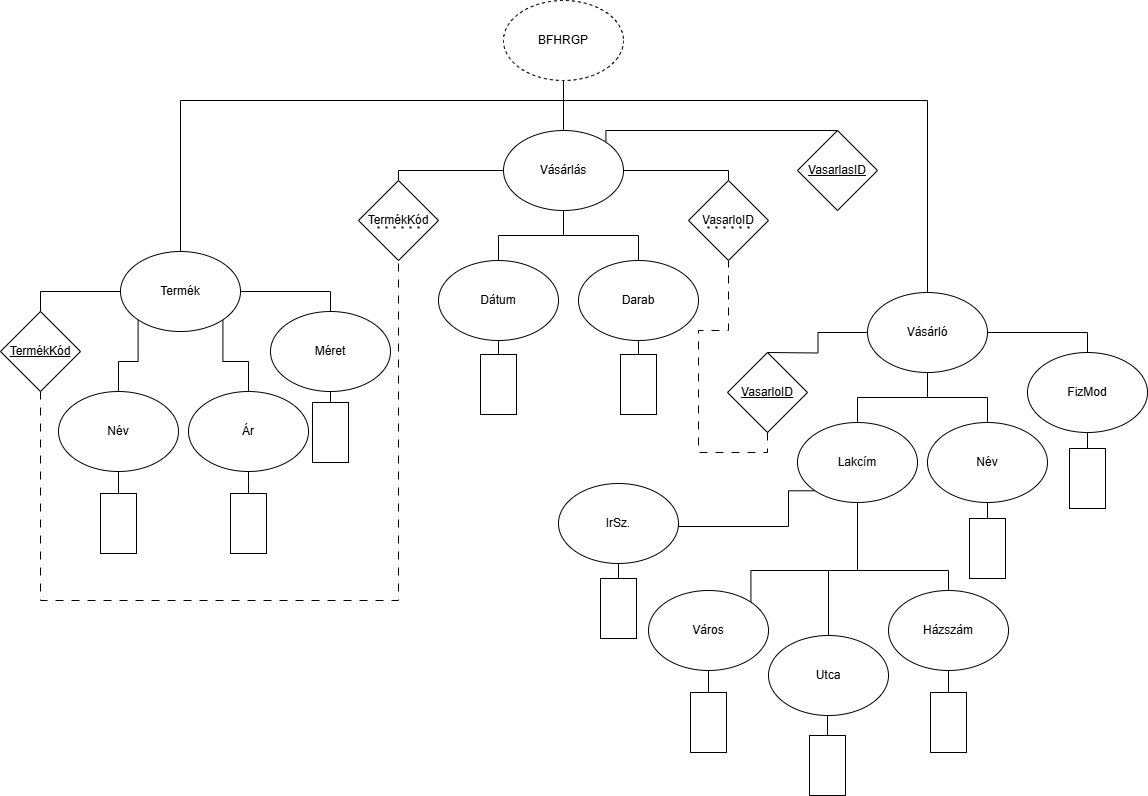

The diagram above was exported from draw.io. Its source (the exported page's mxGraphModel, read from the mxfile embedded in the PNG):
<mxGraphModel dx="1434" dy="780" grid="1" gridSize="10" guides="1" tooltips="1" connect="1" arrows="1" fold="1" page="1" pageScale="1" pageWidth="1169" pageHeight="827" math="0" shadow="0">
  <root>
    <mxCell id="0" />
    <mxCell id="1" parent="0" />
    <mxCell id="d2PmDVxQlNVbCJnxoW9F-13" style="edgeStyle=orthogonalEdgeStyle;rounded=0;orthogonalLoop=1;jettySize=auto;html=1;exitX=0.5;exitY=1;exitDx=0;exitDy=0;entryX=0.5;entryY=0;entryDx=0;entryDy=0;endArrow=none;endFill=0;" parent="1" source="d2PmDVxQlNVbCJnxoW9F-1" target="d2PmDVxQlNVbCJnxoW9F-2" edge="1">
      <mxGeometry relative="1" as="geometry">
        <Array as="points">
          <mxPoint x="585" y="130" />
          <mxPoint x="202" y="130" />
        </Array>
      </mxGeometry>
    </mxCell>
    <mxCell id="d2PmDVxQlNVbCJnxoW9F-14" style="edgeStyle=orthogonalEdgeStyle;rounded=0;orthogonalLoop=1;jettySize=auto;html=1;exitX=0.5;exitY=1;exitDx=0;exitDy=0;entryX=0.5;entryY=0;entryDx=0;entryDy=0;endArrow=none;endFill=0;" parent="1" source="d2PmDVxQlNVbCJnxoW9F-1" target="d2PmDVxQlNVbCJnxoW9F-4" edge="1">
      <mxGeometry relative="1" as="geometry" />
    </mxCell>
    <mxCell id="d2PmDVxQlNVbCJnxoW9F-15" style="edgeStyle=orthogonalEdgeStyle;rounded=0;orthogonalLoop=1;jettySize=auto;html=1;exitX=0.5;exitY=1;exitDx=0;exitDy=0;entryX=0.5;entryY=0;entryDx=0;entryDy=0;endArrow=none;endFill=0;" parent="1" source="d2PmDVxQlNVbCJnxoW9F-1" target="d2PmDVxQlNVbCJnxoW9F-3" edge="1">
      <mxGeometry relative="1" as="geometry">
        <Array as="points">
          <mxPoint x="585" y="130" />
          <mxPoint x="949" y="130" />
        </Array>
      </mxGeometry>
    </mxCell>
    <mxCell id="d2PmDVxQlNVbCJnxoW9F-1" value="BFHRGP" style="ellipse;whiteSpace=wrap;html=1;dashed=1;" parent="1" vertex="1">
      <mxGeometry x="525" y="30" width="120" height="80" as="geometry" />
    </mxCell>
    <mxCell id="d2PmDVxQlNVbCJnxoW9F-9" style="edgeStyle=orthogonalEdgeStyle;rounded=0;orthogonalLoop=1;jettySize=auto;html=1;exitX=0;exitY=0.5;exitDx=0;exitDy=0;entryX=0.5;entryY=0;entryDx=0;entryDy=0;endArrow=none;endFill=0;" parent="1" source="d2PmDVxQlNVbCJnxoW9F-2" edge="1">
      <mxGeometry relative="1" as="geometry">
        <mxPoint x="62" y="341" as="targetPoint" />
        <Array as="points">
          <mxPoint x="62" y="321" />
        </Array>
      </mxGeometry>
    </mxCell>
    <mxCell id="d2PmDVxQlNVbCJnxoW9F-10" style="edgeStyle=orthogonalEdgeStyle;rounded=0;orthogonalLoop=1;jettySize=auto;html=1;exitX=0;exitY=1;exitDx=0;exitDy=0;entryX=0.5;entryY=0;entryDx=0;entryDy=0;endArrow=none;endFill=0;" parent="1" source="d2PmDVxQlNVbCJnxoW9F-2" target="d2PmDVxQlNVbCJnxoW9F-6" edge="1">
      <mxGeometry relative="1" as="geometry" />
    </mxCell>
    <mxCell id="d2PmDVxQlNVbCJnxoW9F-11" style="edgeStyle=orthogonalEdgeStyle;rounded=0;orthogonalLoop=1;jettySize=auto;html=1;exitX=1;exitY=1;exitDx=0;exitDy=0;entryX=0.5;entryY=0;entryDx=0;entryDy=0;endArrow=none;endFill=0;" parent="1" source="d2PmDVxQlNVbCJnxoW9F-2" target="d2PmDVxQlNVbCJnxoW9F-7" edge="1">
      <mxGeometry relative="1" as="geometry" />
    </mxCell>
    <mxCell id="d2PmDVxQlNVbCJnxoW9F-12" style="edgeStyle=orthogonalEdgeStyle;rounded=0;orthogonalLoop=1;jettySize=auto;html=1;exitX=1;exitY=0.5;exitDx=0;exitDy=0;entryX=0.5;entryY=0;entryDx=0;entryDy=0;endArrow=none;endFill=0;" parent="1" source="d2PmDVxQlNVbCJnxoW9F-2" target="d2PmDVxQlNVbCJnxoW9F-8" edge="1">
      <mxGeometry relative="1" as="geometry" />
    </mxCell>
    <mxCell id="d2PmDVxQlNVbCJnxoW9F-2" value="Termék" style="ellipse;whiteSpace=wrap;html=1;" parent="1" vertex="1">
      <mxGeometry x="142" y="281" width="120" height="80" as="geometry" />
    </mxCell>
    <mxCell id="d2PmDVxQlNVbCJnxoW9F-44" style="edgeStyle=orthogonalEdgeStyle;rounded=0;orthogonalLoop=1;jettySize=auto;html=1;exitX=0;exitY=0.5;exitDx=0;exitDy=0;entryX=0.5;entryY=0;entryDx=0;entryDy=0;endArrow=none;endFill=0;" parent="1" source="d2PmDVxQlNVbCJnxoW9F-3" edge="1">
      <mxGeometry relative="1" as="geometry">
        <mxPoint x="789" y="382" as="targetPoint" />
      </mxGeometry>
    </mxCell>
    <mxCell id="d2PmDVxQlNVbCJnxoW9F-45" style="edgeStyle=orthogonalEdgeStyle;rounded=0;orthogonalLoop=1;jettySize=auto;html=1;exitX=0.5;exitY=1;exitDx=0;exitDy=0;endArrow=none;endFill=0;" parent="1" source="d2PmDVxQlNVbCJnxoW9F-3" target="d2PmDVxQlNVbCJnxoW9F-22" edge="1">
      <mxGeometry relative="1" as="geometry" />
    </mxCell>
    <mxCell id="d2PmDVxQlNVbCJnxoW9F-46" style="edgeStyle=orthogonalEdgeStyle;rounded=0;orthogonalLoop=1;jettySize=auto;html=1;exitX=0.5;exitY=1;exitDx=0;exitDy=0;entryX=0.5;entryY=0;entryDx=0;entryDy=0;endArrow=none;endFill=0;" parent="1" source="d2PmDVxQlNVbCJnxoW9F-3" target="d2PmDVxQlNVbCJnxoW9F-23" edge="1">
      <mxGeometry relative="1" as="geometry" />
    </mxCell>
    <mxCell id="d2PmDVxQlNVbCJnxoW9F-47" style="edgeStyle=orthogonalEdgeStyle;rounded=0;orthogonalLoop=1;jettySize=auto;html=1;exitX=1;exitY=0.5;exitDx=0;exitDy=0;entryX=0.5;entryY=0;entryDx=0;entryDy=0;endArrow=none;endFill=0;" parent="1" source="d2PmDVxQlNVbCJnxoW9F-3" target="d2PmDVxQlNVbCJnxoW9F-24" edge="1">
      <mxGeometry relative="1" as="geometry">
        <Array as="points">
          <mxPoint x="1109" y="362" />
        </Array>
      </mxGeometry>
    </mxCell>
    <mxCell id="d2PmDVxQlNVbCJnxoW9F-3" value="Vásárló" style="ellipse;whiteSpace=wrap;html=1;" parent="1" vertex="1">
      <mxGeometry x="889" y="322" width="120" height="80" as="geometry" />
    </mxCell>
    <mxCell id="d2PmDVxQlNVbCJnxoW9F-20" style="edgeStyle=orthogonalEdgeStyle;rounded=0;orthogonalLoop=1;jettySize=auto;html=1;exitX=0.5;exitY=1;exitDx=0;exitDy=0;entryX=0.5;entryY=0;entryDx=0;entryDy=0;endArrow=none;endFill=0;" parent="1" source="d2PmDVxQlNVbCJnxoW9F-4" target="d2PmDVxQlNVbCJnxoW9F-17" edge="1">
      <mxGeometry relative="1" as="geometry" />
    </mxCell>
    <mxCell id="d2PmDVxQlNVbCJnxoW9F-36" style="edgeStyle=orthogonalEdgeStyle;rounded=0;orthogonalLoop=1;jettySize=auto;html=1;exitX=0;exitY=0.5;exitDx=0;exitDy=0;entryX=0.5;entryY=0;entryDx=0;entryDy=0;endArrow=none;endFill=0;" parent="1" source="d2PmDVxQlNVbCJnxoW9F-4" edge="1">
      <mxGeometry relative="1" as="geometry">
        <Array as="points">
          <mxPoint x="420" y="200" />
        </Array>
        <mxPoint x="420" y="210" as="targetPoint" />
      </mxGeometry>
    </mxCell>
    <mxCell id="d2PmDVxQlNVbCJnxoW9F-37" style="edgeStyle=orthogonalEdgeStyle;rounded=0;orthogonalLoop=1;jettySize=auto;html=1;exitX=1;exitY=0.5;exitDx=0;exitDy=0;entryX=0.5;entryY=0;entryDx=0;entryDy=0;endArrow=none;endFill=0;" parent="1" source="d2PmDVxQlNVbCJnxoW9F-4" edge="1">
      <mxGeometry relative="1" as="geometry">
        <Array as="points">
          <mxPoint x="750" y="200" />
        </Array>
        <mxPoint x="750" y="210" as="targetPoint" />
      </mxGeometry>
    </mxCell>
    <mxCell id="zUjPNj2LLkEhoh2cF5m9-5" style="edgeStyle=orthogonalEdgeStyle;rounded=0;orthogonalLoop=1;jettySize=auto;html=1;exitX=1;exitY=0;exitDx=0;exitDy=0;entryX=0.5;entryY=0;entryDx=0;entryDy=0;endArrow=none;endFill=0;" edge="1" parent="1" source="d2PmDVxQlNVbCJnxoW9F-4" target="zUjPNj2LLkEhoh2cF5m9-4">
      <mxGeometry relative="1" as="geometry">
        <Array as="points">
          <mxPoint x="627" y="160" />
        </Array>
      </mxGeometry>
    </mxCell>
    <mxCell id="d2PmDVxQlNVbCJnxoW9F-4" value="Vásárlás" style="ellipse;whiteSpace=wrap;html=1;" parent="1" vertex="1">
      <mxGeometry x="525" y="160" width="120" height="80" as="geometry" />
    </mxCell>
    <mxCell id="d2PmDVxQlNVbCJnxoW9F-38" style="edgeStyle=orthogonalEdgeStyle;rounded=0;orthogonalLoop=1;jettySize=auto;html=1;exitX=0.5;exitY=1;exitDx=0;exitDy=0;entryX=0.5;entryY=1;entryDx=0;entryDy=0;dashed=1;dashPattern=8 8;endArrow=none;endFill=0;" parent="1" target="zUjPNj2LLkEhoh2cF5m9-2" edge="1">
      <mxGeometry relative="1" as="geometry">
        <Array as="points">
          <mxPoint x="62" y="630" />
          <mxPoint x="420" y="630" />
        </Array>
        <mxPoint x="62" y="421" as="sourcePoint" />
        <mxPoint x="420" y="290" as="targetPoint" />
      </mxGeometry>
    </mxCell>
    <mxCell id="d2PmDVxQlNVbCJnxoW9F-29" style="edgeStyle=orthogonalEdgeStyle;rounded=0;orthogonalLoop=1;jettySize=auto;html=1;exitX=0.5;exitY=1;exitDx=0;exitDy=0;entryX=1;entryY=0.5;entryDx=0;entryDy=0;endArrow=none;endFill=0;" parent="1" source="d2PmDVxQlNVbCJnxoW9F-6" target="d2PmDVxQlNVbCJnxoW9F-28" edge="1">
      <mxGeometry relative="1" as="geometry" />
    </mxCell>
    <mxCell id="d2PmDVxQlNVbCJnxoW9F-6" value="Név" style="ellipse;whiteSpace=wrap;html=1;fontStyle=0" parent="1" vertex="1">
      <mxGeometry x="80" y="421" width="120" height="80" as="geometry" />
    </mxCell>
    <mxCell id="d2PmDVxQlNVbCJnxoW9F-31" style="edgeStyle=orthogonalEdgeStyle;rounded=0;orthogonalLoop=1;jettySize=auto;html=1;exitX=0.5;exitY=1;exitDx=0;exitDy=0;endArrow=none;endFill=0;entryX=1;entryY=0.5;entryDx=0;entryDy=0;" parent="1" source="d2PmDVxQlNVbCJnxoW9F-7" target="d2PmDVxQlNVbCJnxoW9F-30" edge="1">
      <mxGeometry relative="1" as="geometry">
        <mxPoint x="279.9655172413793" y="521" as="targetPoint" />
        <Array as="points">
          <mxPoint x="270" y="511" />
          <mxPoint x="270" y="511" />
        </Array>
      </mxGeometry>
    </mxCell>
    <mxCell id="d2PmDVxQlNVbCJnxoW9F-7" value="Ár" style="ellipse;whiteSpace=wrap;html=1;fontStyle=0" parent="1" vertex="1">
      <mxGeometry x="210" y="421" width="120" height="80" as="geometry" />
    </mxCell>
    <mxCell id="d2PmDVxQlNVbCJnxoW9F-33" style="edgeStyle=orthogonalEdgeStyle;rounded=0;orthogonalLoop=1;jettySize=auto;html=1;exitX=0.5;exitY=1;exitDx=0;exitDy=0;entryX=1;entryY=0.5;entryDx=0;entryDy=0;endArrow=none;endFill=0;" parent="1" source="d2PmDVxQlNVbCJnxoW9F-8" target="d2PmDVxQlNVbCJnxoW9F-32" edge="1">
      <mxGeometry relative="1" as="geometry" />
    </mxCell>
    <mxCell id="d2PmDVxQlNVbCJnxoW9F-8" value="Méret" style="ellipse;whiteSpace=wrap;html=1;fontStyle=0" parent="1" vertex="1">
      <mxGeometry x="292" y="341" width="120" height="80" as="geometry" />
    </mxCell>
    <mxCell id="d2PmDVxQlNVbCJnxoW9F-18" style="edgeStyle=orthogonalEdgeStyle;rounded=0;orthogonalLoop=1;jettySize=auto;html=1;exitX=0.5;exitY=0;exitDx=0;exitDy=0;entryX=0.5;entryY=1;entryDx=0;entryDy=0;endArrow=none;endFill=0;" parent="1" source="d2PmDVxQlNVbCJnxoW9F-16" target="d2PmDVxQlNVbCJnxoW9F-4" edge="1">
      <mxGeometry relative="1" as="geometry" />
    </mxCell>
    <mxCell id="d2PmDVxQlNVbCJnxoW9F-40" style="edgeStyle=orthogonalEdgeStyle;rounded=0;orthogonalLoop=1;jettySize=auto;html=1;exitX=0.5;exitY=1;exitDx=0;exitDy=0;entryX=1;entryY=0.5;entryDx=0;entryDy=0;endArrow=none;endFill=0;" parent="1" source="d2PmDVxQlNVbCJnxoW9F-16" target="d2PmDVxQlNVbCJnxoW9F-39" edge="1">
      <mxGeometry relative="1" as="geometry" />
    </mxCell>
    <mxCell id="d2PmDVxQlNVbCJnxoW9F-16" value="Dátum" style="ellipse;whiteSpace=wrap;html=1;fontStyle=0" parent="1" vertex="1">
      <mxGeometry x="460" y="290" width="120" height="80" as="geometry" />
    </mxCell>
    <mxCell id="d2PmDVxQlNVbCJnxoW9F-17" value="Darab" style="ellipse;whiteSpace=wrap;html=1;fontStyle=0" parent="1" vertex="1">
      <mxGeometry x="600" y="290" width="120" height="80" as="geometry" />
    </mxCell>
    <mxCell id="d2PmDVxQlNVbCJnxoW9F-43" style="edgeStyle=orthogonalEdgeStyle;rounded=0;orthogonalLoop=1;jettySize=auto;html=1;exitX=0.5;exitY=1;exitDx=0;exitDy=0;entryX=0.5;entryY=1;entryDx=0;entryDy=0;dashed=1;dashPattern=8 8;endArrow=none;endFill=0;" parent="1" edge="1">
      <mxGeometry relative="1" as="geometry">
        <Array as="points">
          <mxPoint x="789" y="482" />
          <mxPoint x="720" y="482" />
          <mxPoint x="720" y="360" />
          <mxPoint x="750" y="360" />
        </Array>
        <mxPoint x="789" y="462" as="sourcePoint" />
        <mxPoint x="750" y="290" as="targetPoint" />
      </mxGeometry>
    </mxCell>
    <mxCell id="d2PmDVxQlNVbCJnxoW9F-60" style="edgeStyle=orthogonalEdgeStyle;rounded=0;orthogonalLoop=1;jettySize=auto;html=1;exitX=0;exitY=1;exitDx=0;exitDy=0;entryX=1;entryY=0.5;entryDx=0;entryDy=0;endArrow=none;endFill=0;" parent="1" source="d2PmDVxQlNVbCJnxoW9F-22" target="d2PmDVxQlNVbCJnxoW9F-53" edge="1">
      <mxGeometry relative="1" as="geometry">
        <Array as="points">
          <mxPoint x="810" y="520" />
          <mxPoint x="810" y="556" />
        </Array>
      </mxGeometry>
    </mxCell>
    <mxCell id="d2PmDVxQlNVbCJnxoW9F-61" style="edgeStyle=orthogonalEdgeStyle;rounded=0;orthogonalLoop=1;jettySize=auto;html=1;exitX=0.5;exitY=1;exitDx=0;exitDy=0;entryX=1;entryY=0;entryDx=0;entryDy=0;endArrow=none;endFill=0;" parent="1" source="d2PmDVxQlNVbCJnxoW9F-22" target="d2PmDVxQlNVbCJnxoW9F-54" edge="1">
      <mxGeometry relative="1" as="geometry">
        <Array as="points">
          <mxPoint x="879" y="600" />
          <mxPoint x="772" y="600" />
        </Array>
      </mxGeometry>
    </mxCell>
    <mxCell id="d2PmDVxQlNVbCJnxoW9F-62" style="edgeStyle=orthogonalEdgeStyle;rounded=0;orthogonalLoop=1;jettySize=auto;html=1;exitX=0.5;exitY=1;exitDx=0;exitDy=0;entryX=0.5;entryY=0;entryDx=0;entryDy=0;endArrow=none;endFill=0;" parent="1" source="d2PmDVxQlNVbCJnxoW9F-22" target="d2PmDVxQlNVbCJnxoW9F-56" edge="1">
      <mxGeometry relative="1" as="geometry">
        <Array as="points">
          <mxPoint x="879" y="600" />
          <mxPoint x="850" y="600" />
        </Array>
      </mxGeometry>
    </mxCell>
    <mxCell id="d2PmDVxQlNVbCJnxoW9F-63" style="edgeStyle=orthogonalEdgeStyle;rounded=0;orthogonalLoop=1;jettySize=auto;html=1;exitX=0.5;exitY=1;exitDx=0;exitDy=0;entryX=0.5;entryY=0;entryDx=0;entryDy=0;endArrow=none;endFill=0;" parent="1" source="d2PmDVxQlNVbCJnxoW9F-22" target="d2PmDVxQlNVbCJnxoW9F-55" edge="1">
      <mxGeometry relative="1" as="geometry">
        <Array as="points">
          <mxPoint x="879" y="600" />
          <mxPoint x="970" y="600" />
        </Array>
      </mxGeometry>
    </mxCell>
    <mxCell id="d2PmDVxQlNVbCJnxoW9F-22" value="Lakcím" style="ellipse;whiteSpace=wrap;html=1;fontStyle=0" parent="1" vertex="1">
      <mxGeometry x="819" y="452" width="120" height="80" as="geometry" />
    </mxCell>
    <mxCell id="d2PmDVxQlNVbCJnxoW9F-59" style="edgeStyle=orthogonalEdgeStyle;rounded=0;orthogonalLoop=1;jettySize=auto;html=1;exitX=0.5;exitY=1;exitDx=0;exitDy=0;entryX=1;entryY=0.5;entryDx=0;entryDy=0;endArrow=none;endFill=0;" parent="1" source="d2PmDVxQlNVbCJnxoW9F-23" target="d2PmDVxQlNVbCJnxoW9F-57" edge="1">
      <mxGeometry relative="1" as="geometry" />
    </mxCell>
    <mxCell id="d2PmDVxQlNVbCJnxoW9F-23" value="Név" style="ellipse;whiteSpace=wrap;html=1;fontStyle=0" parent="1" vertex="1">
      <mxGeometry x="949" y="452" width="120" height="80" as="geometry" />
    </mxCell>
    <mxCell id="d2PmDVxQlNVbCJnxoW9F-52" style="edgeStyle=orthogonalEdgeStyle;rounded=0;orthogonalLoop=1;jettySize=auto;html=1;exitX=0.5;exitY=1;exitDx=0;exitDy=0;entryX=1;entryY=0.5;entryDx=0;entryDy=0;endArrow=none;endFill=0;" parent="1" source="d2PmDVxQlNVbCJnxoW9F-24" target="d2PmDVxQlNVbCJnxoW9F-51" edge="1">
      <mxGeometry relative="1" as="geometry" />
    </mxCell>
    <mxCell id="d2PmDVxQlNVbCJnxoW9F-24" value="FizMod" style="ellipse;whiteSpace=wrap;html=1;fontStyle=0" parent="1" vertex="1">
      <mxGeometry x="1049" y="382" width="120" height="80" as="geometry" />
    </mxCell>
    <mxCell id="d2PmDVxQlNVbCJnxoW9F-28" value="" style="rounded=0;whiteSpace=wrap;html=1;rotation=-90;" parent="1" vertex="1">
      <mxGeometry x="110" y="535" width="60" height="36" as="geometry" />
    </mxCell>
    <mxCell id="d2PmDVxQlNVbCJnxoW9F-30" value="" style="rounded=0;whiteSpace=wrap;html=1;rotation=-90;" parent="1" vertex="1">
      <mxGeometry x="240" y="535" width="60" height="36" as="geometry" />
    </mxCell>
    <mxCell id="d2PmDVxQlNVbCJnxoW9F-32" value="" style="rounded=0;whiteSpace=wrap;html=1;rotation=-90;" parent="1" vertex="1">
      <mxGeometry x="322" y="444" width="60" height="36" as="geometry" />
    </mxCell>
    <mxCell id="d2PmDVxQlNVbCJnxoW9F-39" value="" style="rounded=0;whiteSpace=wrap;html=1;rotation=-90;" parent="1" vertex="1">
      <mxGeometry x="490" y="396" width="60" height="36" as="geometry" />
    </mxCell>
    <mxCell id="d2PmDVxQlNVbCJnxoW9F-41" style="edgeStyle=orthogonalEdgeStyle;rounded=0;orthogonalLoop=1;jettySize=auto;html=1;exitX=0.5;exitY=1;exitDx=0;exitDy=0;entryX=1;entryY=0.5;entryDx=0;entryDy=0;endArrow=none;endFill=0;" parent="1" target="d2PmDVxQlNVbCJnxoW9F-42" edge="1">
      <mxGeometry relative="1" as="geometry">
        <mxPoint x="660" y="370" as="sourcePoint" />
      </mxGeometry>
    </mxCell>
    <mxCell id="d2PmDVxQlNVbCJnxoW9F-42" value="" style="rounded=0;whiteSpace=wrap;html=1;rotation=-90;" parent="1" vertex="1">
      <mxGeometry x="630" y="396" width="60" height="36" as="geometry" />
    </mxCell>
    <mxCell id="d2PmDVxQlNVbCJnxoW9F-51" value="" style="rounded=0;whiteSpace=wrap;html=1;rotation=-90;" parent="1" vertex="1">
      <mxGeometry x="1079" y="490" width="60" height="36" as="geometry" />
    </mxCell>
    <mxCell id="d2PmDVxQlNVbCJnxoW9F-68" style="edgeStyle=orthogonalEdgeStyle;rounded=0;orthogonalLoop=1;jettySize=auto;html=1;exitX=0.5;exitY=1;exitDx=0;exitDy=0;entryX=1;entryY=0.5;entryDx=0;entryDy=0;endArrow=none;endFill=0;" parent="1" source="d2PmDVxQlNVbCJnxoW9F-53" target="d2PmDVxQlNVbCJnxoW9F-64" edge="1">
      <mxGeometry relative="1" as="geometry" />
    </mxCell>
    <mxCell id="d2PmDVxQlNVbCJnxoW9F-53" value="IrSz." style="ellipse;whiteSpace=wrap;html=1;fontStyle=0" parent="1" vertex="1">
      <mxGeometry x="580" y="513" width="120" height="80" as="geometry" />
    </mxCell>
    <mxCell id="d2PmDVxQlNVbCJnxoW9F-69" style="edgeStyle=orthogonalEdgeStyle;rounded=0;orthogonalLoop=1;jettySize=auto;html=1;exitX=0.5;exitY=1;exitDx=0;exitDy=0;entryX=1;entryY=0.5;entryDx=0;entryDy=0;endArrow=none;endFill=0;" parent="1" source="d2PmDVxQlNVbCJnxoW9F-54" target="d2PmDVxQlNVbCJnxoW9F-65" edge="1">
      <mxGeometry relative="1" as="geometry" />
    </mxCell>
    <mxCell id="d2PmDVxQlNVbCJnxoW9F-54" value="Város" style="ellipse;whiteSpace=wrap;html=1;fontStyle=0" parent="1" vertex="1">
      <mxGeometry x="670" y="620" width="120" height="80" as="geometry" />
    </mxCell>
    <mxCell id="d2PmDVxQlNVbCJnxoW9F-71" style="edgeStyle=orthogonalEdgeStyle;rounded=0;orthogonalLoop=1;jettySize=auto;html=1;exitX=0.5;exitY=1;exitDx=0;exitDy=0;entryX=1;entryY=0.5;entryDx=0;entryDy=0;endArrow=none;endFill=0;" parent="1" source="d2PmDVxQlNVbCJnxoW9F-55" target="d2PmDVxQlNVbCJnxoW9F-67" edge="1">
      <mxGeometry relative="1" as="geometry" />
    </mxCell>
    <mxCell id="d2PmDVxQlNVbCJnxoW9F-55" value="Házszám" style="ellipse;whiteSpace=wrap;html=1;fontStyle=0" parent="1" vertex="1">
      <mxGeometry x="910" y="620" width="120" height="80" as="geometry" />
    </mxCell>
    <mxCell id="d2PmDVxQlNVbCJnxoW9F-70" style="edgeStyle=orthogonalEdgeStyle;rounded=0;orthogonalLoop=1;jettySize=auto;html=1;exitX=0.5;exitY=1;exitDx=0;exitDy=0;entryX=1;entryY=0.5;entryDx=0;entryDy=0;endArrow=none;endFill=0;" parent="1" source="d2PmDVxQlNVbCJnxoW9F-56" target="d2PmDVxQlNVbCJnxoW9F-66" edge="1">
      <mxGeometry relative="1" as="geometry" />
    </mxCell>
    <mxCell id="d2PmDVxQlNVbCJnxoW9F-56" value="Utca" style="ellipse;whiteSpace=wrap;html=1;fontStyle=0" parent="1" vertex="1">
      <mxGeometry x="790" y="665" width="120" height="80" as="geometry" />
    </mxCell>
    <mxCell id="d2PmDVxQlNVbCJnxoW9F-57" value="" style="rounded=0;whiteSpace=wrap;html=1;rotation=-90;" parent="1" vertex="1">
      <mxGeometry x="979" y="560" width="60" height="36" as="geometry" />
    </mxCell>
    <mxCell id="d2PmDVxQlNVbCJnxoW9F-64" value="" style="rounded=0;whiteSpace=wrap;html=1;rotation=-90;" parent="1" vertex="1">
      <mxGeometry x="610" y="620" width="60" height="36" as="geometry" />
    </mxCell>
    <mxCell id="d2PmDVxQlNVbCJnxoW9F-65" value="" style="rounded=0;whiteSpace=wrap;html=1;rotation=-90;" parent="1" vertex="1">
      <mxGeometry x="700" y="734" width="60" height="36" as="geometry" />
    </mxCell>
    <mxCell id="d2PmDVxQlNVbCJnxoW9F-66" value="" style="rounded=0;whiteSpace=wrap;html=1;rotation=-90;" parent="1" vertex="1">
      <mxGeometry x="819" y="777" width="60" height="36" as="geometry" />
    </mxCell>
    <mxCell id="d2PmDVxQlNVbCJnxoW9F-67" value="" style="rounded=0;whiteSpace=wrap;html=1;rotation=-90;" parent="1" vertex="1">
      <mxGeometry x="940" y="734" width="60" height="36" as="geometry" />
    </mxCell>
    <mxCell id="zUjPNj2LLkEhoh2cF5m9-1" value="TermékKód" style="rhombus;whiteSpace=wrap;html=1;fontStyle=4" vertex="1" parent="1">
      <mxGeometry x="22" y="341" width="80" height="80" as="geometry" />
    </mxCell>
    <mxCell id="zUjPNj2LLkEhoh2cF5m9-2" value="TermékKód" style="rhombus;whiteSpace=wrap;html=1;fontStyle=0;horizontal=1;" vertex="1" parent="1">
      <mxGeometry x="380" y="210" width="80" height="80" as="geometry" />
    </mxCell>
    <mxCell id="zUjPNj2LLkEhoh2cF5m9-3" value="VasarloID" style="rhombus;whiteSpace=wrap;html=1;" vertex="1" parent="1">
      <mxGeometry x="710" y="210" width="80" height="80" as="geometry" />
    </mxCell>
    <mxCell id="zUjPNj2LLkEhoh2cF5m9-4" value="VasarlasID" style="rhombus;whiteSpace=wrap;html=1;fontStyle=4" vertex="1" parent="1">
      <mxGeometry x="819" y="160" width="80" height="80" as="geometry" />
    </mxCell>
    <mxCell id="zUjPNj2LLkEhoh2cF5m9-6" value="VasarloID" style="rhombus;whiteSpace=wrap;html=1;fontStyle=4" vertex="1" parent="1">
      <mxGeometry x="749" y="382" width="80" height="80" as="geometry" />
    </mxCell>
    <mxCell id="zUjPNj2LLkEhoh2cF5m9-7" value="" style="endArrow=none;dashed=1;html=1;dashPattern=1 3;strokeWidth=2;rounded=0;jumpSize=4;" edge="1" parent="1">
      <mxGeometry width="50" height="50" relative="1" as="geometry">
        <mxPoint x="441" y="257" as="sourcePoint" />
        <mxPoint x="399" y="257" as="targetPoint" />
        <Array as="points">
          <mxPoint x="429" y="257" />
        </Array>
      </mxGeometry>
    </mxCell>
    <mxCell id="zUjPNj2LLkEhoh2cF5m9-8" value="" style="endArrow=none;dashed=1;html=1;dashPattern=1 3;strokeWidth=2;rounded=0;jumpSize=4;" edge="1" parent="1">
      <mxGeometry width="50" height="50" relative="1" as="geometry">
        <mxPoint x="771" y="257" as="sourcePoint" />
        <mxPoint x="729" y="257" as="targetPoint" />
        <Array as="points">
          <mxPoint x="759" y="257" />
        </Array>
      </mxGeometry>
    </mxCell>
  </root>
</mxGraphModel>